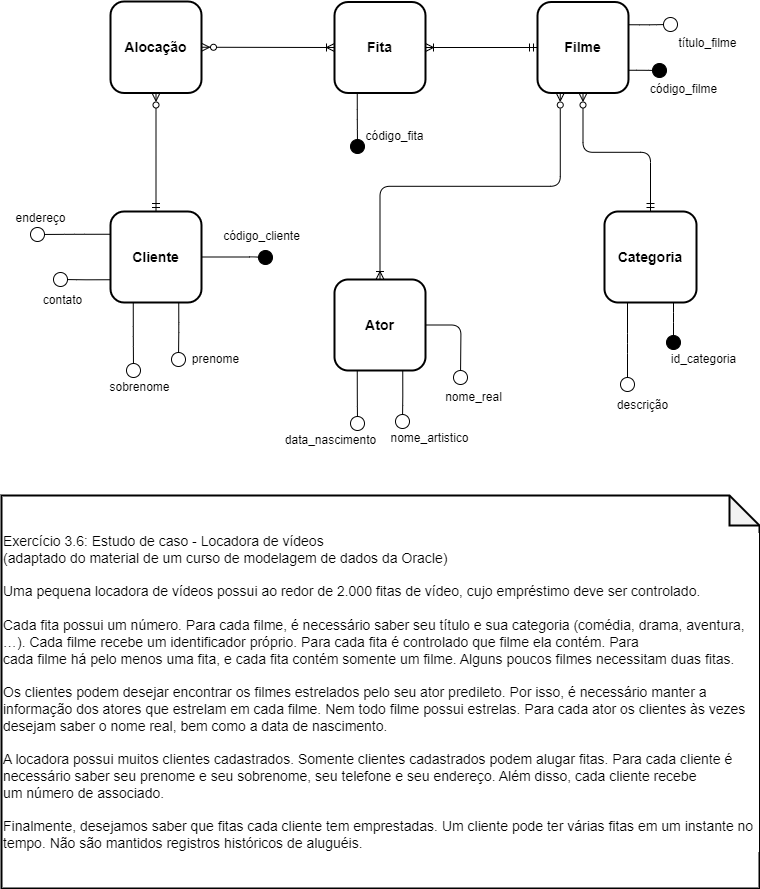

The diagram above was exported from draw.io. Its source (the exported page's mxGraphModel, read from the mxfile embedded in the PNG):
<mxGraphModel dx="880" dy="506" grid="0" gridSize="10" guides="1" tooltips="1" connect="1" arrows="1" fold="1" page="1" pageScale="1" pageWidth="827" pageHeight="1169" background="#ffffff" math="0" shadow="0">
  <root>
    <mxCell id="0" />
    <mxCell id="1" parent="0" />
    <mxCell id="14" style="edgeStyle=none;html=1;exitX=0.5;exitY=1;exitDx=0;exitDy=0;entryX=0.5;entryY=0;entryDx=0;entryDy=0;fontColor=#000000;endArrow=ERmandOne;endFill=0;startArrow=ERzeroToMany;startFill=0;strokeColor=#000000;" parent="1" source="2" target="10" edge="1">
      <mxGeometry relative="1" as="geometry" />
    </mxCell>
    <mxCell id="2" value="&lt;b&gt;&lt;font style=&quot;font-size: 14px&quot;&gt;Alocação&lt;/font&gt;&lt;/b&gt;" style="rounded=1;whiteSpace=wrap;html=1;fillColor=#FFFFFF;strokeColor=#000000;strokeWidth=2;fontColor=#000000;verticalAlign=middle;" parent="1" vertex="1">
      <mxGeometry x="155" y="119" width="91" height="91.5" as="geometry" />
    </mxCell>
    <mxCell id="12" style="edgeStyle=none;html=1;exitX=0;exitY=0.5;exitDx=0;exitDy=0;entryX=1;entryY=0.5;entryDx=0;entryDy=0;fontColor=#000000;endArrow=ERoneToMany;endFill=0;startArrow=ERmandOne;startFill=0;strokeColor=#000000;" parent="1" source="3" target="8" edge="1">
      <mxGeometry relative="1" as="geometry" />
    </mxCell>
    <mxCell id="16" style="edgeStyle=orthogonalEdgeStyle;html=1;exitX=0.25;exitY=1;exitDx=0;exitDy=0;entryX=0.5;entryY=0;entryDx=0;entryDy=0;fontColor=#000000;strokeColor=#000000;endArrow=ERoneToMany;endFill=0;startArrow=ERzeroToMany;startFill=0;" parent="1" source="3" target="11" edge="1">
      <mxGeometry relative="1" as="geometry" />
    </mxCell>
    <mxCell id="17" style="edgeStyle=orthogonalEdgeStyle;html=1;exitX=0.5;exitY=1;exitDx=0;exitDy=0;entryX=0.5;entryY=0;entryDx=0;entryDy=0;fontColor=#000000;strokeColor=#000000;endArrow=ERmandOne;endFill=0;startArrow=ERzeroToMany;startFill=0;" parent="1" source="3" target="9" edge="1">
      <mxGeometry relative="1" as="geometry" />
    </mxCell>
    <mxCell id="30" style="edgeStyle=orthogonalEdgeStyle;html=1;exitX=1;exitY=0.75;exitDx=0;exitDy=0;fontColor=#000000;startArrow=none;startFill=0;endArrow=oval;endFill=1;endSize=14;strokeColor=#000000;" parent="1" source="3" edge="1">
      <mxGeometry relative="1" as="geometry">
        <mxPoint x="704" y="188" as="targetPoint" />
      </mxGeometry>
    </mxCell>
    <mxCell id="46" style="edgeStyle=orthogonalEdgeStyle;html=1;exitX=1;exitY=0.25;exitDx=0;exitDy=0;fontColor=#000000;startArrow=none;startFill=0;endArrow=oval;endFill=0;endSize=14;strokeColor=#000000;" parent="1" source="3" edge="1">
      <mxGeometry relative="1" as="geometry">
        <mxPoint x="715" y="142" as="targetPoint" />
      </mxGeometry>
    </mxCell>
    <mxCell id="3" value="&lt;b&gt;&lt;font style=&quot;font-size: 14px&quot;&gt;Filme&lt;/font&gt;&lt;/b&gt;" style="rounded=1;whiteSpace=wrap;html=1;fillColor=#FFFFFF;strokeColor=#000000;strokeWidth=2;fontColor=#000000;" parent="1" vertex="1">
      <mxGeometry x="582" y="119.5" width="91" height="91" as="geometry" />
    </mxCell>
    <mxCell id="13" style="edgeStyle=none;html=1;exitX=0;exitY=0.5;exitDx=0;exitDy=0;entryX=1;entryY=0.5;entryDx=0;entryDy=0;fontColor=#000000;endArrow=ERzeroToMany;endFill=0;startArrow=ERoneToMany;startFill=0;strokeColor=#000000;" parent="1" source="8" target="2" edge="1">
      <mxGeometry relative="1" as="geometry" />
    </mxCell>
    <mxCell id="32" style="edgeStyle=orthogonalEdgeStyle;html=1;exitX=0.25;exitY=1;exitDx=0;exitDy=0;fontColor=#000000;startArrow=none;startFill=0;endArrow=oval;endFill=1;endSize=14;strokeColor=#000000;" parent="1" source="8" edge="1">
      <mxGeometry relative="1" as="geometry">
        <mxPoint x="402" y="264" as="targetPoint" />
      </mxGeometry>
    </mxCell>
    <mxCell id="8" value="&lt;b&gt;&lt;font style=&quot;font-size: 14px&quot;&gt;Fita&lt;/font&gt;&lt;/b&gt;" style="rounded=1;whiteSpace=wrap;html=1;fillColor=#FFFFFF;strokeColor=#000000;strokeWidth=2;fontColor=#000000;verticalAlign=middle;" parent="1" vertex="1">
      <mxGeometry x="379" y="119.5" width="91" height="91" as="geometry" />
    </mxCell>
    <mxCell id="28" style="edgeStyle=orthogonalEdgeStyle;html=1;exitX=0.25;exitY=1;exitDx=0;exitDy=0;fontColor=#000000;startArrow=none;startFill=0;endArrow=oval;endFill=0;endSize=14;strokeColor=#000000;" parent="1" source="9" edge="1">
      <mxGeometry relative="1" as="geometry">
        <mxPoint x="672" y="502" as="targetPoint" />
      </mxGeometry>
    </mxCell>
    <mxCell id="29" style="edgeStyle=orthogonalEdgeStyle;html=1;exitX=0.75;exitY=1;exitDx=0;exitDy=0;fontColor=#000000;startArrow=none;startFill=0;endArrow=oval;endFill=1;endSize=14;strokeColor=#000000;" parent="1" source="9" edge="1">
      <mxGeometry relative="1" as="geometry">
        <mxPoint x="718" y="460" as="targetPoint" />
      </mxGeometry>
    </mxCell>
    <mxCell id="9" value="&lt;font style=&quot;font-size: 14px&quot;&gt;Categoria&lt;/font&gt;" style="rounded=1;whiteSpace=wrap;html=1;fillColor=#FFFFFF;strokeColor=#000000;strokeWidth=2;fontColor=#000000;fontStyle=1" parent="1" vertex="1">
      <mxGeometry x="649" y="329" width="92" height="91" as="geometry" />
    </mxCell>
    <mxCell id="20" style="edgeStyle=orthogonalEdgeStyle;html=1;exitX=0.75;exitY=1;exitDx=0;exitDy=0;fontColor=#000000;startArrow=none;startFill=0;endArrow=oval;endFill=0;endSize=14;strokeColor=#000000;" parent="1" source="10" edge="1">
      <mxGeometry relative="1" as="geometry">
        <mxPoint x="223" y="477" as="targetPoint" />
      </mxGeometry>
    </mxCell>
    <mxCell id="21" style="edgeStyle=orthogonalEdgeStyle;html=1;exitX=0.25;exitY=1;exitDx=0;exitDy=0;fontColor=#000000;startArrow=none;startFill=0;endArrow=oval;endFill=0;endSize=14;strokeColor=#000000;" parent="1" source="10" edge="1">
      <mxGeometry relative="1" as="geometry">
        <mxPoint x="178" y="488" as="targetPoint" />
      </mxGeometry>
    </mxCell>
    <mxCell id="22" style="edgeStyle=orthogonalEdgeStyle;html=1;exitX=0;exitY=0.75;exitDx=0;exitDy=0;fontColor=#000000;startArrow=none;startFill=0;endArrow=oval;endFill=0;endSize=14;strokeColor=#000000;" parent="1" source="10" edge="1">
      <mxGeometry relative="1" as="geometry">
        <mxPoint x="105" y="397" as="targetPoint" />
      </mxGeometry>
    </mxCell>
    <mxCell id="23" style="edgeStyle=orthogonalEdgeStyle;html=1;exitX=0;exitY=0.25;exitDx=0;exitDy=0;fontColor=#000000;startArrow=none;startFill=0;endArrow=oval;endFill=0;endSize=14;strokeColor=#000000;" parent="1" source="10" edge="1">
      <mxGeometry relative="1" as="geometry">
        <mxPoint x="82" y="352" as="targetPoint" />
      </mxGeometry>
    </mxCell>
    <mxCell id="24" style="edgeStyle=orthogonalEdgeStyle;html=1;exitX=1;exitY=0.5;exitDx=0;exitDy=0;fontColor=#000000;startArrow=none;startFill=0;endArrow=oval;endFill=1;endSize=14;strokeColor=#000000;" parent="1" source="10" edge="1">
      <mxGeometry relative="1" as="geometry">
        <mxPoint x="310" y="375" as="targetPoint" />
        <Array as="points">
          <mxPoint x="304" y="375" />
          <mxPoint x="304" y="376" />
        </Array>
      </mxGeometry>
    </mxCell>
    <mxCell id="10" value="&lt;font style=&quot;font-size: 14px&quot;&gt;Cliente&lt;/font&gt;" style="rounded=1;whiteSpace=wrap;html=1;fillColor=#FFFFFF;strokeColor=#000000;strokeWidth=2;fontColor=#000000;fontStyle=1" parent="1" vertex="1">
      <mxGeometry x="155" y="329" width="91" height="91" as="geometry" />
    </mxCell>
    <mxCell id="25" style="edgeStyle=orthogonalEdgeStyle;html=1;exitX=0.25;exitY=1;exitDx=0;exitDy=0;fontColor=#000000;startArrow=none;startFill=0;endArrow=oval;endFill=0;endSize=14;strokeColor=#000000;" parent="1" source="11" edge="1">
      <mxGeometry relative="1" as="geometry">
        <mxPoint x="402" y="541" as="targetPoint" />
      </mxGeometry>
    </mxCell>
    <mxCell id="26" style="edgeStyle=orthogonalEdgeStyle;html=1;exitX=0.75;exitY=1;exitDx=0;exitDy=0;fontColor=#000000;startArrow=none;startFill=0;endArrow=oval;endFill=0;endSize=14;strokeColor=#000000;" parent="1" source="11" edge="1">
      <mxGeometry relative="1" as="geometry">
        <mxPoint x="447" y="539" as="targetPoint" />
      </mxGeometry>
    </mxCell>
    <mxCell id="27" style="edgeStyle=orthogonalEdgeStyle;html=1;exitX=1;exitY=0.5;exitDx=0;exitDy=0;fontColor=#000000;startArrow=none;startFill=0;endArrow=oval;endFill=0;endSize=14;strokeColor=#000000;" parent="1" source="11" edge="1">
      <mxGeometry relative="1" as="geometry">
        <mxPoint x="505" y="495" as="targetPoint" />
      </mxGeometry>
    </mxCell>
    <mxCell id="11" value="&lt;font style=&quot;font-size: 14px&quot;&gt;Ator&lt;/font&gt;" style="rounded=1;whiteSpace=wrap;html=1;fillColor=#FFFFFF;strokeColor=#000000;strokeWidth=2;fontColor=#000000;fontStyle=1" parent="1" vertex="1">
      <mxGeometry x="379" y="397" width="91" height="91" as="geometry" />
    </mxCell>
    <mxCell id="33" value="id_categoria" style="text;html=1;align=center;verticalAlign=middle;resizable=0;points=[];autosize=1;strokeColor=none;fillColor=none;fontColor=#000000;" parent="1" vertex="1">
      <mxGeometry x="710" y="468" width="75" height="18" as="geometry" />
    </mxCell>
    <mxCell id="34" value="descrição" style="text;html=1;align=center;verticalAlign=middle;resizable=0;points=[];autosize=1;strokeColor=none;fillColor=none;fontColor=#000000;" parent="1" vertex="1">
      <mxGeometry x="656" y="514" width="61" height="18" as="geometry" />
    </mxCell>
    <mxCell id="35" value="nome_real" style="text;html=1;align=center;verticalAlign=middle;resizable=0;points=[];autosize=1;strokeColor=none;fillColor=none;fontColor=#000000;" parent="1" vertex="1">
      <mxGeometry x="484" y="506" width="67" height="18" as="geometry" />
    </mxCell>
    <mxCell id="36" value="nome_artistico" style="text;html=1;align=center;verticalAlign=middle;resizable=0;points=[];autosize=1;strokeColor=none;fillColor=none;fontColor=#000000;" parent="1" vertex="1">
      <mxGeometry x="430" y="547" width="88" height="18" as="geometry" />
    </mxCell>
    <mxCell id="37" value="data_nascimento" style="text;html=1;align=center;verticalAlign=middle;resizable=0;points=[];autosize=1;strokeColor=none;fillColor=none;fontColor=#000000;" parent="1" vertex="1">
      <mxGeometry x="324" y="549" width="101" height="18" as="geometry" />
    </mxCell>
    <mxCell id="38" value="código_cliente" style="text;html=1;align=center;verticalAlign=middle;resizable=0;points=[];autosize=1;strokeColor=none;fillColor=none;fontColor=#000000;" parent="1" vertex="1">
      <mxGeometry x="262" y="345" width="87" height="18" as="geometry" />
    </mxCell>
    <mxCell id="39" value="prenome" style="text;html=1;align=center;verticalAlign=middle;resizable=0;points=[];autosize=1;strokeColor=none;fillColor=none;fontColor=#000000;" parent="1" vertex="1">
      <mxGeometry x="231" y="468" width="57" height="18" as="geometry" />
    </mxCell>
    <mxCell id="40" value="sobrenome" style="text;html=1;align=center;verticalAlign=middle;resizable=0;points=[];autosize=1;strokeColor=none;fillColor=none;fontColor=#000000;" parent="1" vertex="1">
      <mxGeometry x="149" y="496" width="70" height="18" as="geometry" />
    </mxCell>
    <mxCell id="41" value="contato" style="text;html=1;align=center;verticalAlign=middle;resizable=0;points=[];autosize=1;strokeColor=none;fillColor=none;fontColor=#000000;" parent="1" vertex="1">
      <mxGeometry x="82" y="409" width="49" height="18" as="geometry" />
    </mxCell>
    <mxCell id="42" value="endereço" style="text;html=1;align=center;verticalAlign=middle;resizable=0;points=[];autosize=1;strokeColor=none;fillColor=none;fontColor=#000000;" parent="1" vertex="1">
      <mxGeometry x="55" y="327" width="60" height="18" as="geometry" />
    </mxCell>
    <mxCell id="45" value="código_fita" style="text;html=1;align=center;verticalAlign=middle;resizable=0;points=[];autosize=1;strokeColor=none;fillColor=none;fontColor=#000000;" parent="1" vertex="1">
      <mxGeometry x="405" y="245" width="68" height="18" as="geometry" />
    </mxCell>
    <mxCell id="47" value="código_filme" style="text;html=1;align=center;verticalAlign=middle;resizable=0;points=[];autosize=1;strokeColor=none;fillColor=none;fontColor=#000000;" parent="1" vertex="1">
      <mxGeometry x="689" y="198" width="77" height="18" as="geometry" />
    </mxCell>
    <mxCell id="50" value="título_filme" style="text;html=1;align=center;verticalAlign=middle;resizable=0;points=[];autosize=1;strokeColor=none;fillColor=none;fontColor=#000000;" parent="1" vertex="1">
      <mxGeometry x="718" y="152" width="68" height="18" as="geometry" />
    </mxCell>
    <mxCell id="51" value="&lt;div style=&quot;font-size: 14px&quot;&gt;&lt;font style=&quot;font-size: 14px&quot;&gt;Exercício 3.6: Estudo de caso - Locadora de vídeos&lt;/font&gt;&lt;/div&gt;&lt;div style=&quot;font-size: 14px&quot;&gt;&lt;font style=&quot;font-size: 14px&quot;&gt;(adaptado do material de um curso de modelagem de dados da Oracle)&lt;/font&gt;&lt;/div&gt;&lt;div style=&quot;font-size: 14px&quot;&gt;&lt;font style=&quot;font-size: 14px&quot;&gt;&lt;br&gt;&lt;/font&gt;&lt;/div&gt;&lt;div style=&quot;font-size: 14px&quot;&gt;&lt;font style=&quot;font-size: 14px&quot;&gt;Uma pequena locadora de vídeos possui ao redor de 2.000 fitas de vídeo, cujo empréstimo deve ser controlado.&lt;/font&gt;&lt;/div&gt;&lt;div style=&quot;font-size: 14px&quot;&gt;&lt;font style=&quot;font-size: 14px&quot;&gt;&lt;br&gt;&lt;/font&gt;&lt;/div&gt;&lt;div style=&quot;font-size: 14px&quot;&gt;&lt;font style=&quot;font-size: 14px&quot;&gt;Cada fita possui um número. Para cada filme, é necessário saber seu título e sua categoria (comédia, drama, aventura, …). Cada filme recebe um identificador próprio. Para cada fita é controlado que filme ela contém. Para&lt;/font&gt;&lt;/div&gt;&lt;div style=&quot;font-size: 14px&quot;&gt;&lt;font style=&quot;font-size: 14px&quot;&gt;cada filme há pelo menos uma fita, e cada fita contém somente um filme. Alguns poucos filmes necessitam duas fitas.&lt;/font&gt;&lt;/div&gt;&lt;div style=&quot;font-size: 14px&quot;&gt;&lt;font style=&quot;font-size: 14px&quot;&gt;&lt;br&gt;&lt;/font&gt;&lt;/div&gt;&lt;div style=&quot;font-size: 14px&quot;&gt;&lt;font style=&quot;font-size: 14px&quot;&gt;Os clientes podem desejar encontrar os filmes estrelados pelo seu ator predileto. Por isso, é necessário manter a informação dos atores que estrelam em cada filme. Nem todo filme possui estrelas. Para cada ator os clientes às vezes desejam saber o nome real, bem como a data de nascimento.&lt;/font&gt;&lt;/div&gt;&lt;div style=&quot;font-size: 14px&quot;&gt;&lt;font style=&quot;font-size: 14px&quot;&gt;&lt;br&gt;&lt;/font&gt;&lt;/div&gt;&lt;div style=&quot;font-size: 14px&quot;&gt;&lt;font style=&quot;font-size: 14px&quot;&gt;A locadora possui muitos clientes cadastrados. Somente clientes cadastrados podem alugar fitas. Para cada cliente é necessário saber seu prenome e seu sobrenome, seu telefone e seu endereço. Além disso, cada cliente recebe&lt;/font&gt;&lt;/div&gt;&lt;div style=&quot;font-size: 14px&quot;&gt;&lt;font style=&quot;font-size: 14px&quot;&gt;um número de associado.&lt;/font&gt;&lt;/div&gt;&lt;div style=&quot;font-size: 14px&quot;&gt;&lt;font style=&quot;font-size: 14px&quot;&gt;&lt;br&gt;&lt;/font&gt;&lt;/div&gt;&lt;div style=&quot;font-size: 14px&quot;&gt;&lt;font style=&quot;font-size: 14px&quot;&gt;Finalmente, desejamos saber que fitas cada cliente tem emprestadas. Um cliente pode ter várias fitas em um instante no tempo. Não são mantidos registros históricos de aluguéis.&lt;/font&gt;&lt;/div&gt;" style="shape=note;whiteSpace=wrap;html=1;backgroundOutline=1;darkOpacity=0.05;labelBackgroundColor=#FFFFFF;fontColor=#000000;strokeColor=#000000;strokeWidth=2;fillColor=#FFFFFF;align=left;" parent="1" vertex="1">
      <mxGeometry x="46" y="613" width="758" height="393" as="geometry" />
    </mxCell>
  </root>
</mxGraphModel>